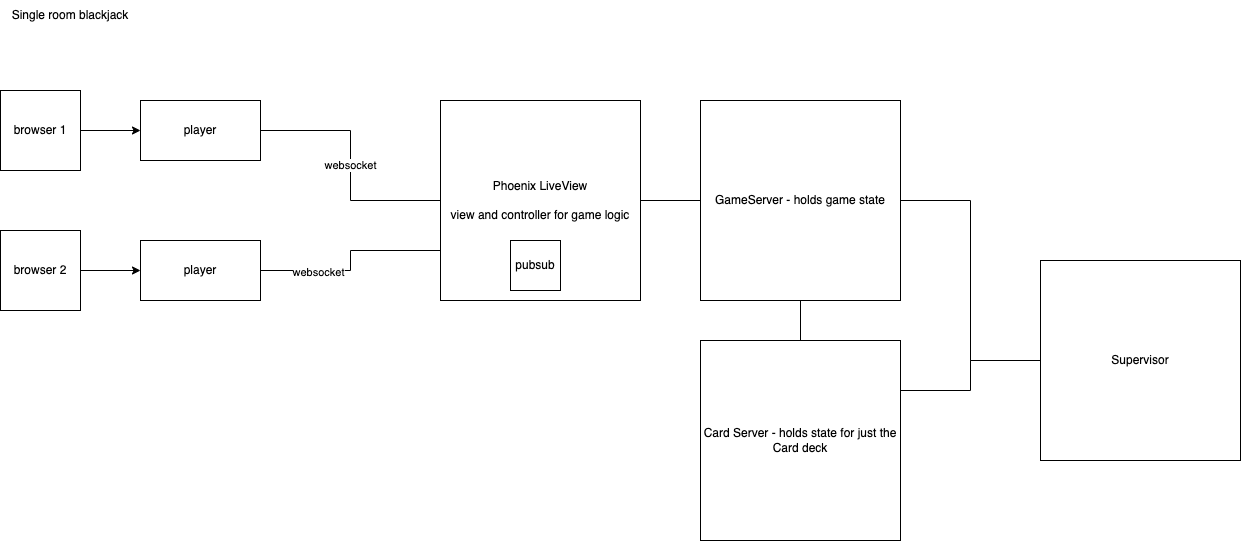

The diagram above was exported from draw.io. Its source (the exported page's mxGraphModel, read from the mxfile embedded in the PNG):
<mxGraphModel dx="1426" dy="831" grid="1" gridSize="10" guides="1" tooltips="1" connect="1" arrows="1" fold="1" page="1" pageScale="1" pageWidth="850" pageHeight="1100" math="0" shadow="0">
  <root>
    <mxCell id="0" />
    <mxCell id="1" parent="0" />
    <mxCell id="2" value="websocket" style="edgeStyle=orthogonalEdgeStyle;rounded=0;orthogonalLoop=1;jettySize=auto;html=1;endArrow=none;endFill=0;" edge="1" source="6" target="11" parent="1">
      <mxGeometry relative="1" as="geometry">
        <mxPoint x="630" y="350" as="targetPoint" />
      </mxGeometry>
    </mxCell>
    <mxCell id="3" style="edgeStyle=orthogonalEdgeStyle;rounded=0;orthogonalLoop=1;jettySize=auto;html=1;exitX=0;exitY=0.75;exitDx=0;exitDy=0;entryX=1;entryY=0.5;entryDx=0;entryDy=0;endArrow=none;endFill=0;" edge="1" source="6" target="12" parent="1">
      <mxGeometry relative="1" as="geometry" />
    </mxCell>
    <mxCell id="4" value="websocket" style="edgeLabel;html=1;align=center;verticalAlign=middle;resizable=0;points=[];" vertex="1" connectable="0" parent="3">
      <mxGeometry x="0.43" y="1" relative="1" as="geometry">
        <mxPoint as="offset" />
      </mxGeometry>
    </mxCell>
    <mxCell id="5" style="edgeStyle=orthogonalEdgeStyle;rounded=0;orthogonalLoop=1;jettySize=auto;html=1;exitX=1;exitY=0.5;exitDx=0;exitDy=0;entryX=0;entryY=0.5;entryDx=0;entryDy=0;endArrow=none;endFill=0;" edge="1" source="6" target="15" parent="1">
      <mxGeometry relative="1" as="geometry" />
    </mxCell>
    <mxCell id="6" value="Phoenix LiveView&lt;br&gt;&lt;br&gt;view and controller for game logic" style="whiteSpace=wrap;html=1;aspect=fixed;" vertex="1" parent="1">
      <mxGeometry x="650" y="250" width="200" height="200" as="geometry" />
    </mxCell>
    <mxCell id="7" value="" style="edgeStyle=orthogonalEdgeStyle;rounded=0;orthogonalLoop=1;jettySize=auto;html=1;" edge="1" source="8" target="11" parent="1">
      <mxGeometry relative="1" as="geometry" />
    </mxCell>
    <mxCell id="8" value="browser 1" style="whiteSpace=wrap;html=1;aspect=fixed;" vertex="1" parent="1">
      <mxGeometry x="210" y="240" width="80" height="80" as="geometry" />
    </mxCell>
    <mxCell id="9" value="" style="edgeStyle=orthogonalEdgeStyle;rounded=0;orthogonalLoop=1;jettySize=auto;html=1;" edge="1" source="10" target="12" parent="1">
      <mxGeometry relative="1" as="geometry" />
    </mxCell>
    <mxCell id="10" value="browser 2" style="whiteSpace=wrap;html=1;aspect=fixed;" vertex="1" parent="1">
      <mxGeometry x="210" y="380" width="80" height="80" as="geometry" />
    </mxCell>
    <mxCell id="11" value="player" style="rounded=0;whiteSpace=wrap;html=1;" vertex="1" parent="1">
      <mxGeometry x="350" y="250" width="120" height="60" as="geometry" />
    </mxCell>
    <mxCell id="12" value="player" style="whiteSpace=wrap;html=1;" vertex="1" parent="1">
      <mxGeometry x="350" y="390" width="120" height="60" as="geometry" />
    </mxCell>
    <mxCell id="13" value="" style="edgeStyle=orthogonalEdgeStyle;rounded=0;orthogonalLoop=1;jettySize=auto;html=1;endArrow=none;endFill=0;" edge="1" source="15" target="18" parent="1">
      <mxGeometry relative="1" as="geometry" />
    </mxCell>
    <mxCell id="14" style="edgeStyle=orthogonalEdgeStyle;rounded=0;orthogonalLoop=1;jettySize=auto;html=1;entryX=0.5;entryY=0;entryDx=0;entryDy=0;endArrow=none;endFill=0;" edge="1" source="15" target="20" parent="1">
      <mxGeometry relative="1" as="geometry" />
    </mxCell>
    <mxCell id="15" value="GameServer - holds game state" style="whiteSpace=wrap;html=1;aspect=fixed;" vertex="1" parent="1">
      <mxGeometry x="910" y="250" width="200" height="200" as="geometry" />
    </mxCell>
    <mxCell id="16" value="Single room blackjack" style="text;html=1;strokeColor=none;fillColor=none;align=center;verticalAlign=middle;whiteSpace=wrap;rounded=0;" vertex="1" parent="1">
      <mxGeometry x="210" y="150" width="140" height="30" as="geometry" />
    </mxCell>
    <mxCell id="17" style="edgeStyle=orthogonalEdgeStyle;rounded=0;orthogonalLoop=1;jettySize=auto;html=1;entryX=1;entryY=0.25;entryDx=0;entryDy=0;endArrow=none;endFill=0;" edge="1" source="18" target="20" parent="1">
      <mxGeometry relative="1" as="geometry" />
    </mxCell>
    <mxCell id="18" value="Supervisor" style="whiteSpace=wrap;html=1;aspect=fixed;" vertex="1" parent="1">
      <mxGeometry x="1250" y="410" width="200" height="200" as="geometry" />
    </mxCell>
    <mxCell id="19" value="pubsub" style="whiteSpace=wrap;html=1;aspect=fixed;" vertex="1" parent="1">
      <mxGeometry x="720" y="390" width="50" height="50" as="geometry" />
    </mxCell>
    <mxCell id="20" value="Card Server - holds state for just the Card deck" style="whiteSpace=wrap;html=1;aspect=fixed;" vertex="1" parent="1">
      <mxGeometry x="910" y="490" width="200" height="200" as="geometry" />
    </mxCell>
  </root>
</mxGraphModel>